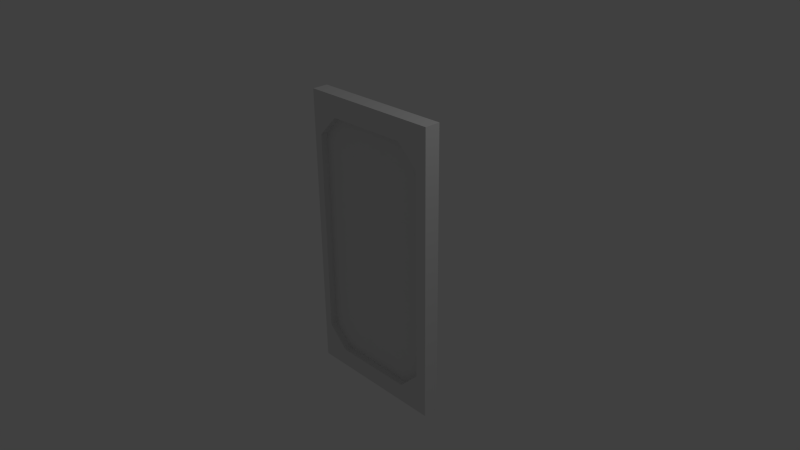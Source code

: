 # Source: porte.blend  (saved by Blender 2.68.0; exported with 4.5.12 LTS)
import bpy
from mathutils import Matrix  # noqa: F401  (used for matrix-valued properties, if any)

bpy.ops.wm.read_factory_settings(use_empty=True)
scene = bpy.context.scene
scene.name = 'Scene'

# ---- collections
col_collection_1 = bpy.data.collections.new('Collection 1'); scene.collection.children.link(col_collection_1)

# ---- materials (node trees are filled in below, after node groups)
mat_material = bpy.data.materials.new('Material')
mat_material.alpha_threshold = 0.0
mat_material.use_transparent_shadow = False
mat_material.roughness = 0.5
mat_material.line_color = (0.0, 0.0, 0.0, 1.0)

# ---- material node trees

# ---- world
world_world = bpy.data.worlds.new('World'); scene.world = world_world
world_world.color = (0.05088, 0.05088, 0.05088)
world_world.use_sun_shadow = False
world_world.sun_shadow_jitter_overblur = 0.0
world_world.cycles.sampling_method = 'MANUAL'
world_world.cycles.sample_map_resolution = 256

# ---- cameras
cam_camera = bpy.data.cameras.new('Camera')
cam_camera.clip_end = 100.0
cam_camera.lens = 35.0
cam_camera.sensor_width = 32.0
cam_camera.sensor_height = 18.0
cam_camera.ortho_scale = 7.314
cam_camera.dof.focus_distance = 0.0
cam_camera.dof.aperture_fstop = 128.0

# ---- lights
light_lamp = bpy.data.lights.new('Lamp', 'POINT')
light_lamp.transmission_factor = 0.0
light_lamp.cutoff_distance = 30.0
light_lamp.energy = 100.0
light_lamp.shadow_buffer_clip_start = 1.001
light_lamp.shadow_soft_size = 0.1
light_lamp.shadow_maximum_resolution = 0.006
light_lamp.use_absolute_resolution = True
light_lamp.cycles.use_multiple_importance_sampling = False

# ---- meshes
me_cube = bpy.data.meshes.new('Cube')
me_cube.from_pydata([(1.0, 0.05911, -2.0), (1.0, -0.05911, -2.0), (-1.0, -0.05911, -2.0), (-1.0, 0.05911, -2.0), (1.0, 0.05911, 2.0), (1.0, -0.05911, 2.0), (-1.0, -0.05911, 2.0), (-1.0, 0.05911, 2.0), (1.0, 0.1591, -2.0), (-1.0, 0.1591, -2.0), (1.0, 0.1591, 2.0), (-1.0, 0.1591, 2.0), (0.5681, 0.1604, -1.71), (0.8549, 0.1604, -1.423), (0.9831, 0.1593, -1.966), (-0.8549, 0.1604, -1.423), (-0.5681, 0.1604, -1.71), (-0.9831, 0.1593, -1.966), (0.8549, 0.1604, 1.423), (0.5681, 0.1604, 1.71), (0.9831, 0.1593, 1.966), (-0.5681, 0.1604, 1.71), (-0.8549, 0.1604, 1.423), (-0.9831, 0.1593, 1.966), (0.8549, 0.06036, -1.423), (0.5681, 0.06036, -1.71), (-0.5681, 0.06036, -1.71), (-0.8549, 0.06036, -1.423), (0.5681, 0.06036, 1.71), (0.8549, 0.06036, 1.423), (-0.8549, 0.06036, 1.423), (-0.5681, 0.06036, 1.71), (0.8602, -0.07882, -1.433), (0.5729, -0.07882, -1.72), (0.9884, -0.06074, -1.977), (-0.5729, -0.07882, -1.72), (-0.8602, -0.07882, -1.433), (-0.9884, -0.06074, -1.977), (0.5729, -0.07882, 1.72), (0.8602, -0.07882, 1.433), (0.9884, -0.06074, 1.977), (-0.8602, -0.07882, 1.433), (-0.5729, -0.07882, 1.72), (-0.9884, -0.06074, 1.977), (0.5729, 0.02118, -1.72), (0.8602, 0.02118, -1.433), (-0.8602, 0.02118, -1.433), (-0.5729, 0.02118, -1.72), (0.8602, 0.02118, 1.433), (0.5729, 0.02118, 1.72), (-0.5729, 0.02118, 1.72), (-0.8602, 0.02118, 1.433)], [], [(0, 1, 2, 3), (4, 7, 6, 5), (0, 4, 5, 1), (44, 45, 48, 49, 50, 51, 46, 47), (2, 6, 7, 3), (7, 4, 10, 11), (5, 6, 43, 42, 38, 40), (41, 36, 46, 51), (32, 39, 48, 45), (35, 33, 44, 47), (21, 19, 28, 31), (0, 3, 9, 8), (4, 0, 8, 10), (3, 7, 11, 9), (28, 29, 24, 25, 26, 27, 30, 31), (18, 13, 24, 29), (8, 9, 17, 16, 12, 14), (11, 10, 20, 19, 21, 23), (6, 2, 37, 36, 41, 43), (1, 5, 40, 39, 32, 34), (38, 42, 50, 49), (9, 11, 23, 22, 15, 17), (10, 8, 14, 13, 18, 20), (15, 22, 30, 27), (12, 13, 14), (15, 16, 17), (18, 19, 20), (21, 22, 23), (18, 29, 28, 19), (30, 22, 21, 31), (26, 16, 15, 27), (24, 13, 12, 25), (12, 16, 26, 25), (32, 33, 34), (35, 36, 37), (38, 39, 40), (41, 42, 43), (41, 51, 50, 42), (48, 39, 38, 49), (32, 45, 44, 33), (46, 36, 35, 47), (2, 1, 34, 33, 35, 37)])
me_cube.materials.append(mat_material)
me_cube.use_remesh_preserve_volume = False
me_cube.use_remesh_preserve_attributes = False
me_cube.use_mirror_vertex_groups = False
me_cube.update()

# ---- objects
ob_porte = bpy.data.objects.new('porte', me_cube)
ob_lamp = bpy.data.objects.new('Lamp', light_lamp)
ob_camera = bpy.data.objects.new('Camera', cam_camera)

# ---- transforms, parenting, visibility, modifiers, constraints
ob_porte.location = (0.0, 0.0, 0.0)
ob_porte.lock_rotations_4d = False
ob_porte.empty_display_type = 'ARROWS'
ob_porte.lineart.crease_threshold = 0.0
ob_lamp.location = (4.076, 1.005, 5.904)
ob_lamp.rotation_euler = (0.6503, 0.05522, 1.866)
ob_lamp.lock_rotations_4d = False
ob_lamp.empty_display_type = 'ARROWS'
ob_lamp.color = (0.0, 0.0, 0.0, 0.0)
ob_lamp.lineart.crease_threshold = 0.0
ob_camera.location = (7.481, -6.508, 5.344)
ob_camera.rotation_euler = (1.109, 0.01082, 0.8149)
ob_camera.lock_rotations_4d = False
ob_camera.empty_display_type = 'ARROWS'
ob_camera.color = (0.0, 0.0, 0.0, 0.0)
ob_camera.display_type = 'WIRE'
ob_camera.lineart.crease_threshold = 0.0

# ---- collection membership
col_collection_1.objects.link(ob_porte)
col_collection_1.objects.link(ob_lamp)
col_collection_1.objects.link(ob_camera)

# ---- scene / render settings (as saved in the file)
scene.camera = ob_camera
scene.frame_start = 1; scene.frame_end = 250; scene.frame_set(1)
scene.render.engine = 'BLENDER_EEVEE_NEXT'
scene.render.image_settings.color_mode = 'RGB'
scene.render.image_settings.compression = 90
scene.render.resolution_percentage = 50
scene.render.dither_intensity = 0.0
scene.cycles.use_denoising = False
scene.cycles.samples = 10
scene.cycles.sampling_pattern = 'TABULATED_SOBOL'
scene.cycles.light_sampling_threshold = 0.0
scene.cycles.use_adaptive_sampling = False
scene.cycles.use_light_tree = False
scene.cycles.blur_glossy = 0.0
scene.cycles.volume_bounces = 1
scene.cycles.pixel_filter_type = 'GAUSSIAN'
scene.cycles.sample_clamp_indirect = 0.0
scene.view_settings.view_transform = 'Standard'
bpy.context.view_layer.update()
